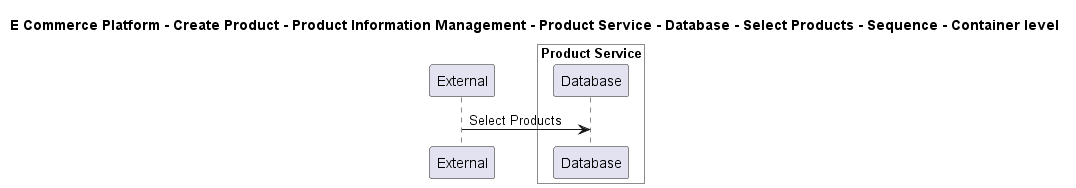

The diagram above was rendered by PlantUML. Its source (embedded in the PNG):
@startuml

title E Commerce Platform - Create Product - Product Information Management - Product Service - Database - Select Products - Sequence - Container level

participant "External" as C4InterFlow.SoftwareSystems.ExternalSystem

box "Product Service" #White
    participant "Database" as ECommercePlatform.CreateProduct.ProductInformationManagement.SoftwareSystems.ProductService.Containers.Database
end box


C4InterFlow.SoftwareSystems.ExternalSystem -> ECommercePlatform.CreateProduct.ProductInformationManagement.SoftwareSystems.ProductService.Containers.Database : Select Products


@enduml